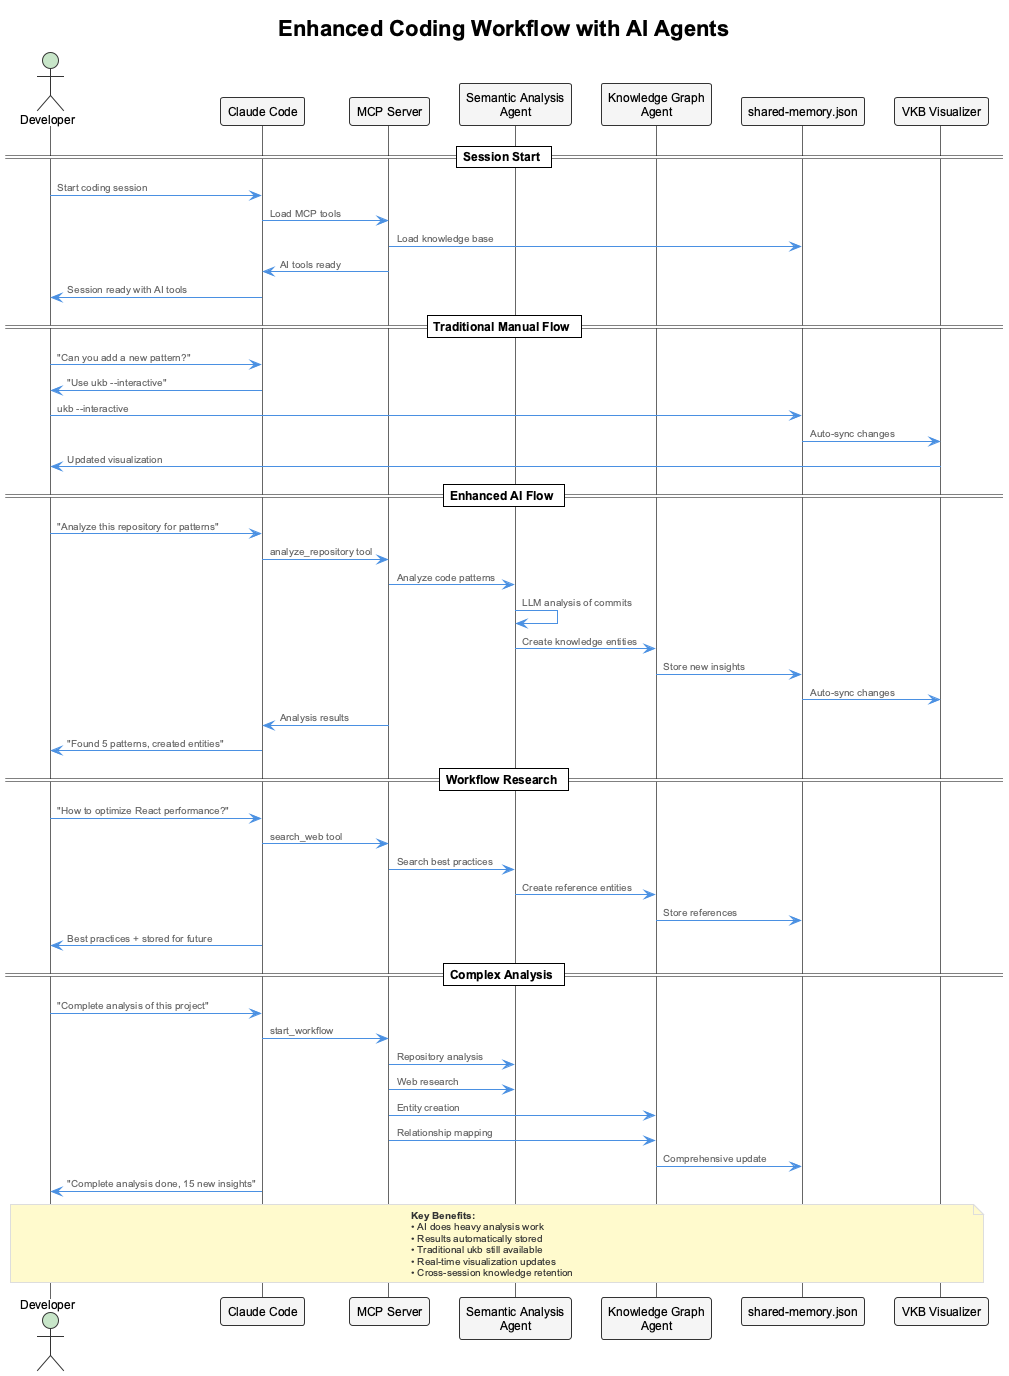

The diagram above was rendered by PlantUML. Its source (embedded in the PNG):
@startuml coding-workflow-with-ai
!include _standard-style.puml

title Enhanced Coding Workflow with AI Agents

actor Developer as dev
participant "Claude Code" as claude
participant "MCP Server" as mcp
participant "Semantic Analysis\nAgent" as sa
participant "Knowledge Graph\nAgent" as kg
participant "shared-memory.json" as storage
participant "VKB Visualizer" as vkb

== Session Start ==
dev -> claude : Start coding session
claude -> mcp : Load MCP tools
mcp -> storage : Load knowledge base
mcp -> claude : AI tools ready
claude -> dev : Session ready with AI tools

== Traditional Manual Flow ==
dev -> claude : "Can you add a new pattern?"
claude -> dev : "Use ukb --interactive"
dev -> storage : ukb --interactive
storage -> vkb : Auto-sync changes
vkb -> dev : Updated visualization

== Enhanced AI Flow ==
dev -> claude : "Analyze this repository for patterns"
claude -> mcp : analyze_repository tool
mcp -> sa : Analyze code patterns
sa -> sa : LLM analysis of commits
sa -> kg : Create knowledge entities
kg -> storage : Store new insights
storage -> vkb : Auto-sync changes
mcp -> claude : Analysis results
claude -> dev : "Found 5 patterns, created entities"

== Workflow Research ==
dev -> claude : "How to optimize React performance?"
claude -> mcp : search_web tool
mcp -> sa : Search best practices
sa -> kg : Create reference entities
kg -> storage : Store references
claude -> dev : Best practices + stored for future

== Complex Analysis ==
dev -> claude : "Complete analysis of this project"
claude -> mcp : start_workflow
mcp -> sa : Repository analysis
mcp -> sa : Web research
mcp -> kg : Entity creation
mcp -> kg : Relationship mapping
kg -> storage : Comprehensive update
claude -> dev : "Complete analysis done, 15 new insights"

note over dev, vkb
  **Key Benefits:**
  • AI does heavy analysis work
  • Results automatically stored
  • Traditional ukb still available
  • Real-time visualization updates
  • Cross-session knowledge retention
end note

@enduml